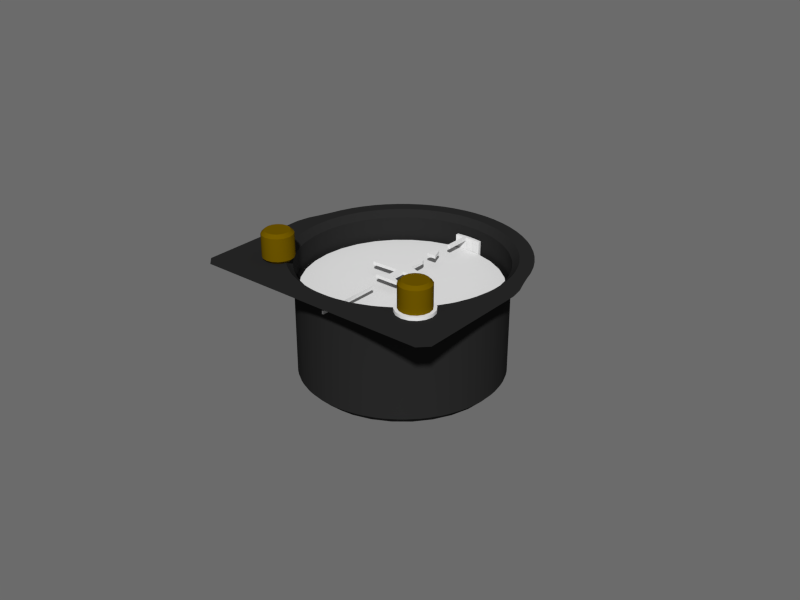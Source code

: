 # Source: compass.blend  (saved by Blender 2.71.0; exported with 4.5.12 LTS)
import bpy
from mathutils import Matrix  # noqa: F401  (used for matrix-valued properties, if any)

bpy.ops.wm.read_factory_settings(use_empty=True)
scene = bpy.context.scene
scene.name = 'Scene'

# ---- collections
col_collection_1 = bpy.data.collections.new('Collection 1'); scene.collection.children.link(col_collection_1)

# ---- materials (node trees are filled in below, after node groups)
mat_legend = bpy.data.materials.new('legend')
mat_legend.alpha_threshold = 0.0
mat_legend.use_transparent_shadow = False
mat_legend.roughness = 0.5
mat_legend.line_color = (0.0, 0.0, 0.0, 1.0)
mat_glossy_plastic = bpy.data.materials.new('glossy plastic')
mat_glossy_plastic.alpha_threshold = 0.0
mat_glossy_plastic.use_transparent_shadow = False
mat_glossy_plastic.diffuse_color = (0.1492, 0.08913, 0.0, 1.0)
mat_glossy_plastic.roughness = 0.5
mat_glossy_plastic.line_color = (0.0, 0.0, 0.0, 1.0)
mat_black_plastic = bpy.data.materials.new('black plastic')
mat_black_plastic.alpha_threshold = 0.0
mat_black_plastic.use_transparent_shadow = False
mat_black_plastic.diffuse_color = (0.02076, 0.02076, 0.02076, 1.0)
mat_black_plastic.specular_color = (0.4849, 0.4849, 0.4849)
mat_black_plastic.roughness = 0.5
mat_black_plastic.specular_intensity = 1.0
mat_black_plastic.line_color = (0.0, 0.0, 0.0, 1.0)

# ---- material node trees

# ---- world
world_world = bpy.data.worlds.new('World'); scene.world = world_world
world_world.use_nodes = True; world_world.node_tree.nodes.clear()
_N = world_world.node_tree.nodes; _L = world_world.node_tree.links
n0 = _N.new('ShaderNodeOutputWorld'); n0.name = 'World Output'; n0.location = (300, 300)
n1 = _N.new('ShaderNodeBackground'); n1.name = 'Background'; n1.location = (10, 300)
n1.inputs[0].default_value = (0.6703, 0.6703, 0.6703, 1.0)
n1.inputs[1].default_value = 0.2
_L.new(n1.outputs[0], n0.inputs[0])
n0.is_active_output = True
world_world.color = (0.05088, 0.05088, 0.05088)
world_world.use_sun_shadow = False
world_world.sun_shadow_jitter_overblur = 0.0
world_world.cycles.sampling_method = 'MANUAL'
world_world.cycles.sample_map_resolution = 256
world_world.light_settings.ao_factor = 0.5897
world_world.light_settings.distance = 1.0

# ---- meshes
me_heading_bug_knob_001 = bpy.data.meshes.new('heading bug knob.001')
me_heading_bug_knob_001.from_pydata([(0.0, 0.00576, 0.0), (-0.002204, 0.005322, 0.0), (-0.004073, 0.004073, 0.0), (-0.005322, 0.002204, 0.0), (-0.00576, -2.518e-10, 0.0), (-0.005322, -0.002204, 0.0), (-0.004073, -0.004073, 0.0), (-0.002204, -0.005322, 0.0), (-8.697e-10, -0.00576, 0.0), (0.002204, -0.005322, 0.0), (0.004073, -0.004073, 0.0), (0.005322, -0.002204, 0.0), (0.00576, 6.869e-11, 0.0), (0.005322, 0.002204, 0.0), (0.004073, 0.004073, 0.0), (0.002204, 0.005322, 0.0), (0.0, 0.00576, 0.001), (-0.002204, 0.005322, 0.001), (-0.004073, 0.004073, 0.001), (-0.005322, 0.002204, 0.001), (-0.00576, -2.518e-10, 0.001), (-0.005322, -0.002204, 0.001), (-0.004073, -0.004073, 0.001), (-0.002204, -0.005322, 0.001), (-8.697e-10, -0.00576, 0.001), (0.002204, -0.005322, 0.001), (0.004073, -0.004073, 0.001), (0.005322, -0.002204, 0.001), (0.00576, 6.869e-11, 0.001), (0.005322, 0.002204, 0.001), (0.004073, 0.004073, 0.001), (0.002204, 0.005322, 0.001)], [], [(2, 3, 19, 18), (14, 15, 31, 30), (10, 11, 27, 26), (6, 7, 23, 22), (7, 8, 24, 23), (3, 4, 20, 19), (15, 0, 16, 31), (11, 12, 28, 27), (12, 13, 29, 28), (8, 9, 25, 24), (4, 5, 21, 20), (0, 1, 17, 16), (13, 14, 30, 29), (9, 10, 26, 25), (5, 6, 22, 21), (1, 2, 18, 17), (17, 18, 19, 20, 21, 22, 23, 24, 25, 26, 27, 28, 29, 30, 31, 16), (1, 0, 15, 14, 13, 12, 11, 10, 9, 8, 7, 6, 5, 4, 3, 2)])
me_heading_bug_knob_001.polygons.foreach_set('use_smooth', [True] * 18)
_uv = me_heading_bug_knob_001.uv_layers.new(name='UVMap')
_uv.uv.foreach_set('vector', [0.01875, 0.00625, 0.1188, 0.00625, 0.1188, 0.1063, 0.01875, 0.1063, 0.01875, 0.00625, 0.1188, 0.00625, 0.1188, 0.1063, 0.01875, 0.1063, 0.01875, 0.00625, 0.1188, 0.00625, 0.1188, 0.1063, 0.01875, 0.1063, 0.01875, 0.00625, 0.1188, 0.00625, 0.1188, 0.1063, 0.01875, 0.1063, 0.01875, 0.00625, 0.1188, 0.00625, 0.1188, 0.1063, 0.01875, 0.1063, 0.01875, 0.00625, 0.1188, 0.00625, 0.1188, 0.1063, 0.01875, 0.1063, 0.01875, 0.00625, 0.1188, 0.00625, 0.1188, 0.1063, 0.01875, 0.1063, 0.01875, 0.00625, 0.1188, 0.00625, 0.1188, 0.1063, 0.01875, 0.1063, 0.01875, 0.00625, 0.1188, 0.00625, 0.1188, 0.1063, 0.01875, 0.1063, 0.01875, 0.00625, 0.1188, 0.00625, 0.1188, 0.1063, 0.01875, 0.1063, 0.01875, 0.00625, 0.1188, 0.00625, 0.1188, 0.1063, 0.01875, 0.1063, 0.01875, 0.00625, 0.1188, 0.00625, 0.1188, 0.1063, 0.01875, 0.1063, 0.01875, 0.00625, 0.1188, 0.00625, 0.1188, 0.1063, 0.01875, 0.1063, 0.01875, 0.00625, 0.1188, 0.00625, 0.1188, 0.1063, 0.01875, 0.1063, 0.01875, 0.00625, 0.1188, 0.00625, 0.1188, 0.1063, 0.01875, 0.1063, 0.01875, 0.00625, 0.1188, 0.00625, 0.1188, 0.1063, 0.01875, 0.1063, 0.06875, 0.1063, 0.08788, 0.1024, 0.1041, 0.09161, 0.1149, 0.07538, 0.1188, 0.05625, 0.1149, 0.03712, 0.1041, 0.02089, 0.08788, 0.01006, 0.06875, 0.00625, 0.04962, 0.01006, 0.03339, 0.02089, 0.02256, 0.03712, 0.01875, 0.05625, 0.02256, 0.07538, 0.03339, 0.09161, 0.04962, 0.1024, 0.06875, 0.1063, 0.08788, 0.1024, 0.1041, 0.09161, 0.1149, 0.07538, 0.1188, 0.05625, 0.1149, 0.03712, 0.1041, 0.02089, 0.08788, 0.01006, 0.06875, 0.00625, 0.04962, 0.01006, 0.03339, 0.02089, 0.02256, 0.03712, 0.01875, 0.05625, 0.02256, 0.07538, 0.03339, 0.09161, 0.04962, 0.1024])
me_heading_bug_knob_001.materials.append(None)
me_heading_bug_knob_001.use_remesh_preserve_volume = False
me_heading_bug_knob_001.use_remesh_preserve_attributes = False
me_heading_bug_knob_001.use_mirror_vertex_groups = False
me_heading_bug_knob_001.update()
me_knob = bpy.data.meshes.new('?? knob')
me_knob.from_pydata([(0.0, 0.0048, 0.0), (-0.001837, 0.004435, 0.0), (-0.003394, 0.003394, 0.0), (-0.004435, 0.001837, 0.0), (-0.0048, -2.098e-10, 0.0), (-0.004435, -0.001837, 0.0), (-0.003394, -0.003394, 0.0), (-0.001837, -0.004435, 0.0), (-7.248e-10, -0.0048, 0.0), (0.001837, -0.004435, 0.0), (0.003394, -0.003394, 0.0), (0.004435, -0.001837, 0.0), (0.0048, 5.724e-11, 0.0), (0.004435, 0.001837, 0.0), (0.003394, 0.003394, 0.0), (0.001837, 0.004435, 0.0), (0.0, 0.0048, 0.009), (-0.001837, 0.004435, 0.009), (-0.003394, 0.003394, 0.009), (-0.004435, 0.001837, 0.009), (-0.0048, -2.098e-10, 0.009), (-0.004435, -0.001837, 0.009), (-0.003394, -0.003394, 0.009), (-0.001837, -0.004435, 0.009), (-7.248e-10, -0.0048, 0.009), (0.001837, -0.004435, 0.009), (0.003394, -0.003394, 0.009), (0.004435, -0.001837, 0.009), (0.0048, 5.724e-11, 0.009), (0.004435, 0.001837, 0.009), (0.003394, 0.003394, 0.009), (0.001837, 0.004435, 0.009)], [], [(2, 3, 19, 18), (14, 15, 31, 30), (10, 11, 27, 26), (6, 7, 23, 22), (7, 8, 24, 23), (3, 4, 20, 19), (15, 0, 16, 31), (11, 12, 28, 27), (12, 13, 29, 28), (8, 9, 25, 24), (4, 5, 21, 20), (0, 1, 17, 16), (13, 14, 30, 29), (9, 10, 26, 25), (5, 6, 22, 21), (1, 2, 18, 17), (17, 18, 19, 20, 21, 22, 23, 24, 25, 26, 27, 28, 29, 30, 31, 16), (1, 0, 15, 14, 13, 12, 11, 10, 9, 8, 7, 6, 5, 4, 3, 2)])
me_knob.polygons.foreach_set('use_smooth', [True] * 18)
me_knob.materials.append(None)
me_knob.use_remesh_preserve_volume = False
me_knob.use_remesh_preserve_attributes = False
me_knob.use_mirror_vertex_groups = False
me_knob.update()
me_heading_bug = bpy.data.meshes.new('heading bug')
me_heading_bug.from_pydata([(0.0005, 0.022, -6.985e-10), (-0.0005, 0.022, -6.985e-10), (0.0005, 0.03, -6.985e-10), (-0.0005, 0.03, -6.985e-10), (0.0005, 0.022, -0.001), (-0.0005, 0.022, -0.001), (0.0005, 0.03, -0.001), (-0.0005, 0.03, -0.001), (0.0005, 0.031, -6.985e-10), (-0.0005, 0.031, -6.985e-10), (0.0005, 0.031, -0.001), (-0.0005, 0.031, -0.001), (0.0005, 0.03, -0.005), (-0.0005, 0.03, -0.005), (0.0005, 0.031, -0.005), (-0.0005, 0.031, -0.005), (-0.003225, 0.02985, -6.985e-10), (-0.003225, 0.02985, -0.001), (-0.003225, 0.03085, -6.985e-10), (-0.003225, 0.03085, -0.001), (-0.003225, 0.02985, -0.005), (-0.003225, 0.03085, -0.005), (0.002951, 0.02985, -6.985e-10), (0.002951, 0.02985, -0.001), (0.002951, 0.03085, -6.985e-10), (0.002951, 0.03085, -0.001), (0.002951, 0.02985, -0.005), (0.002951, 0.03085, -0.005), (0.005678, 0.02945, -6.985e-10), (0.005678, 0.02945, -0.001), (0.005678, 0.03045, -6.985e-10), (0.005678, 0.03045, -0.001), (0.005678, 0.02945, -0.005), (0.005678, 0.03045, -0.005)], [], [(1, 0, 2, 3), (5, 7, 6, 4), (3, 7, 5, 1), (2, 8, 9, 3), (1, 5, 4, 0), (0, 4, 6, 2), (8, 10, 11, 9), (14, 27, 26, 12), (7, 13, 12, 6), (15, 21, 19, 11), (13, 15, 14, 12), (9, 18, 16, 3), (10, 25, 27, 14), (10, 14, 15, 11), (16, 18, 19, 17), (19, 21, 20, 17), (7, 17, 20, 13), (11, 19, 18, 9), (13, 20, 21, 15), (3, 16, 17, 7), (25, 31, 33, 27), (22, 28, 30, 24), (2, 22, 24, 8), (12, 26, 23, 6), (8, 24, 25, 10), (6, 23, 22, 2), (29, 31, 30, 28), (29, 32, 33, 31), (24, 30, 31, 25), (26, 32, 29, 23), (23, 29, 28, 22), (27, 33, 32, 26)])
_uv = me_heading_bug.uv_layers.new(name='UVMap')
_uv.uv.foreach_set('vector', [0.01563, 0.01563, 0.1156, 0.01563, 0.1156, 0.1156, 0.01563, 0.1156, 0.01563, 0.01563, 0.01563, 0.1156, 0.1156, 0.1156, 0.1156, 0.01563, 0.01563, 0.1156, 0.01563, 0.1156, 0.01563, 0.01563, 0.01563, 0.01563, 0.1156, 0.1156, 0.1156, 0.1156, 0.01563, 0.1156, 0.01563, 0.1156, 0.01563, 0.01563, 0.01563, 0.01563, 0.1156, 0.01563, 0.1156, 0.01563, 0.1156, 0.01563, 0.1156, 0.01563, 0.1156, 0.1156, 0.1156, 0.1156, 0.1156, 0.1156, 0.1156, 0.1156, 0.01563, 0.1156, 0.01563, 0.1156, 0.1156, 0.1156, 0.1156, 0.1156, 0.1156, 0.1156, 0.1156, 0.1156, 0.01563, 0.1156, 0.01563, 0.1156, 0.1156, 0.1156, 0.1156, 0.1156, 0.01563, 0.1156, 0.01563, 0.1156, 0.01563, 0.1156, 0.01563, 0.1156, 0.01563, 0.1156, 0.01563, 0.1156, 0.1156, 0.1156, 0.1156, 0.1156, 0.01563, 0.1156, 0.01563, 0.1156, 0.01563, 0.1156, 0.01563, 0.1156, 0.1156, 0.1156, 0.1156, 0.1156, 0.1156, 0.1156, 0.1156, 0.1156, 0.1156, 0.1156, 0.1156, 0.1156, 0.01563, 0.1156, 0.01563, 0.1156, 0.01563, 0.1156, 0.01563, 0.1156, 0.01563, 0.1156, 0.01563, 0.1156, 0.01563, 0.1156, 0.01563, 0.1156, 0.01563, 0.1156, 0.01563, 0.1156, 0.01563, 0.1156, 0.01563, 0.1156, 0.01563, 0.1156, 0.01563, 0.1156, 0.01563, 0.1156, 0.01563, 0.1156, 0.01563, 0.1156, 0.01563, 0.1156, 0.01563, 0.1156, 0.01563, 0.1156, 0.01563, 0.1156, 0.01563, 0.1156, 0.01563, 0.1156, 0.01563, 0.1156, 0.01563, 0.1156, 0.01563, 0.1156, 0.1156, 0.1156, 0.1156, 0.1156, 0.1156, 0.1156, 0.1156, 0.1156, 0.1156, 0.1156, 0.1156, 0.1156, 0.1156, 0.1156, 0.1156, 0.1156, 0.1156, 0.1156, 0.1156, 0.1156, 0.1156, 0.1156, 0.1156, 0.1156, 0.1156, 0.1156, 0.1156, 0.1156, 0.1156, 0.1156, 0.1156, 0.1156, 0.1156, 0.1156, 0.1156, 0.1156, 0.1156, 0.1156, 0.1156, 0.1156, 0.1156, 0.1156, 0.1156, 0.1156, 0.1156, 0.1156, 0.1156, 0.1156, 0.1156, 0.1156, 0.1156, 0.1156, 0.1156, 0.1156, 0.1156, 0.1156, 0.1156, 0.1156, 0.1156, 0.1156, 0.1156, 0.1156, 0.1156, 0.1156, 0.1156, 0.1156, 0.1156, 0.1156, 0.1156, 0.1156, 0.1156, 0.1156, 0.1156, 0.1156, 0.1156, 0.1156, 0.1156, 0.1156, 0.1156, 0.1156, 0.1156, 0.1156, 0.1156, 0.1156, 0.1156, 0.1156, 0.1156, 0.1156, 0.1156, 0.1156, 0.1156, 0.1156, 0.1156, 0.1156, 0.1156, 0.1156])
me_heading_bug.materials.append(None)
me_heading_bug.use_remesh_preserve_volume = False
me_heading_bug.use_remesh_preserve_attributes = False
me_heading_bug.use_mirror_vertex_groups = False
me_heading_bug.update()
me_airplane = bpy.data.meshes.new('airplane')
me_airplane.from_pydata([(0.0, -0.00545, 0.0), (-0.001, -0.00545, 0.0), (0.0, -0.001, 0.0), (0.0, -0.007424, 0.0), (-0.001, -0.007424, 0.0), (-0.003763, -0.00664, 0.0), (-0.003763, -0.007424, 0.0), (0.0, 0.003, 0.0), (-0.01, -0.00134, 0.0), (-0.01, -0.0003395, 0.0), (0.0, 0.008, 0.0), (-0.001, 0.008, 0.0), (0.0, 0.008861, 0.0), (-0.0007117, 0.008861, 0.0), (-0.001, -0.001, 0.0), (-0.001, 0.003, 0.0), (0.0, 0.009402, 0.0), (-0.0004221, 0.009233, 0.0), (0.0, 0.01341, 0.0), (-0.001516, 0.01341, 0.0), (0.0, 0.01721, 0.0), (0.0, 0.01721, 0.0), (0.0, -0.00545, -0.001), (-0.001, -0.00545, -0.001), (0.0, -0.001, -0.001), (0.0, -0.007424, -0.001), (-0.001, -0.007424, -0.001), (-0.003763, -0.00664, -0.001), (-0.003763, -0.007424, -0.001), (0.0, 0.003, -0.001), (-0.01, -0.00134, -0.001), (-0.01, -0.0003395, -0.001), (0.0, 0.008, -0.001), (-0.001, 0.008, -0.001), (0.0, 0.008861, -0.001), (-0.0007117, 0.008861, -0.001), (-0.001, -0.001, -0.001), (-0.001, 0.003, -0.001), (0.0, 0.009402, -0.001), (-0.0004221, 0.009233, -0.001), (0.0, 0.01341, -0.001), (-0.001516, 0.01341, -0.001), (0.0, 0.01721, -0.001), (0.0, 0.01721, -0.001), (0.0, -0.01363, 0.0), (-0.00025, -0.01363, 0.0), (0.0, -0.01363, -0.001), (-0.00025, -0.01363, -0.001), (0.0, -0.03363, 0.0), (-0.00025, -0.03363, 0.0), (0.0, -0.03363, -0.001), (-0.00025, -0.03363, -0.001)], [(42, 20)], [(0, 1, 4, 3), (4, 1, 5, 6), (11, 10, 12, 13), (1, 0, 2, 14), (14, 2, 7, 15), (14, 15, 9, 8), (15, 7, 10, 11), (13, 12, 16, 17), (19, 18, 20, 21), (22, 25, 26, 23), (26, 28, 27, 23), (33, 35, 34, 32), (23, 36, 24, 22), (36, 37, 29, 24), (36, 30, 31, 37), (37, 33, 32, 29), (35, 39, 38, 34), (41, 43, 42, 40), (10, 32, 34, 12), (6, 28, 26, 4), (4, 26, 25, 3), (16, 38, 39, 17), (21, 43, 41, 19), (17, 39, 35, 13), (3, 25, 22, 0), (11, 33, 37, 15), (7, 29, 32, 10), (1, 23, 27, 5), (12, 34, 38, 16), (2, 24, 29, 7), (8, 30, 36, 14), (19, 41, 40, 18), (13, 35, 33, 11), (9, 31, 30, 8), (5, 27, 28, 6), (0, 22, 24, 2), (15, 37, 31, 9), (14, 36, 23, 1), (45, 44, 46, 47), (49, 51, 50, 48), (47, 51, 49, 45), (46, 50, 51, 47), (45, 49, 48, 44)])
_uv = me_airplane.uv_layers.new(name='UVMap')
_uv.uv.foreach_set('vector', [0.9812, 0.9024, 0.9712, 0.9024, 0.9712, 0.8906, 0.9812, 0.8906, 0.9712, 0.8906, 0.9712, 0.9024, 0.9436, 0.8953, 0.9436, 0.8906, 0.9712, 0.9823, 0.9812, 0.9823, 0.9812, 0.9874, 0.9741, 0.9874, 0.9712, 0.9024, 0.9812, 0.9024, 0.9812, 0.9288, 0.9712, 0.9288, 0.9712, 0.9288, 0.9812, 0.9288, 0.9812, 0.9526, 0.9712, 0.9526, 0.9712, 0.9288, 0.9712, 0.9526, 0.8812, 0.9327, 0.8812, 0.9268, 0.9712, 0.9526, 0.9812, 0.9526, 0.9812, 0.9823, 0.9712, 0.9823, 0.9741, 0.9874, 0.9812, 0.9874, 0.9812, 0.9906, 0.977, 0.9896, 0.02188, 0.8906, 0.1219, 0.8906, 0.07188, 0.9906, 0.07188, 0.9906, 0.9812, 0.9024, 0.9812, 0.8906, 0.9712, 0.8906, 0.9712, 0.9024, 0.9712, 0.8906, 0.9436, 0.8906, 0.9436, 0.8953, 0.9712, 0.9024, 0.9712, 0.9823, 0.9741, 0.9874, 0.9812, 0.9874, 0.9812, 0.9823, 0.9712, 0.9024, 0.9712, 0.9288, 0.9812, 0.9288, 0.9812, 0.9024, 0.9712, 0.9288, 0.9712, 0.9526, 0.9812, 0.9526, 0.9812, 0.9288, 0.9712, 0.9288, 0.8812, 0.9268, 0.8812, 0.9327, 0.9712, 0.9526, 0.9712, 0.9526, 0.9712, 0.9823, 0.9812, 0.9823, 0.9812, 0.9526, 0.9741, 0.9874, 0.977, 0.9896, 0.9812, 0.9906, 0.9812, 0.9874, 0.02188, 0.8906, 0.07188, 0.9906, 0.07188, 0.9906, 0.1219, 0.8906, 0.9812, 0.9823, 0.9812, 0.9823, 0.9812, 0.9874, 0.9812, 0.9874, 0.9436, 0.8906, 0.9436, 0.8906, 0.9712, 0.8906, 0.9712, 0.8906, 0.9712, 0.8906, 0.9712, 0.8906, 0.9812, 0.8906, 0.9812, 0.8906, 0.9812, 0.9906, 0.9812, 0.9906, 0.977, 0.9896, 0.977, 0.9896, 0.07188, 0.9906, 0.07188, 0.9906, 0.02188, 0.8906, 0.02188, 0.8906, 0.977, 0.9896, 0.977, 0.9896, 0.9741, 0.9874, 0.9741, 0.9874, 0.9812, 0.8906, 0.9812, 0.8906, 0.9812, 0.9024, 0.9812, 0.9024, 0.9712, 0.9823, 0.9712, 0.9823, 0.9712, 0.9526, 0.9712, 0.9526, 0.9812, 0.9526, 0.9812, 0.9526, 0.9812, 0.9823, 0.9812, 0.9823, 0.9712, 0.9024, 0.9712, 0.9024, 0.9436, 0.8953, 0.9436, 0.8953, 0.9812, 0.9874, 0.9812, 0.9874, 0.9812, 0.9906, 0.9812, 0.9906, 0.9812, 0.9288, 0.9812, 0.9288, 0.9812, 0.9526, 0.9812, 0.9526, 0.8812, 0.9268, 0.8812, 0.9268, 0.9712, 0.9288, 0.9712, 0.9288, 0.02188, 0.8906, 0.02188, 0.8906, 0.1219, 0.8906, 0.1219, 0.8906, 0.9741, 0.9874, 0.9741, 0.9874, 0.9712, 0.9823, 0.9712, 0.9823, 0.8812, 0.9327, 0.8812, 0.9327, 0.8812, 0.9268, 0.8812, 0.9268, 0.9436, 0.8953, 0.9436, 0.8953, 0.9436, 0.8906, 0.9436, 0.8906, 0.9812, 0.9024, 0.9812, 0.9024, 0.9812, 0.9288, 0.9812, 0.9288, 0.9712, 0.9526, 0.9712, 0.9526, 0.8812, 0.9327, 0.8812, 0.9327, 0.9712, 0.9288, 0.9712, 0.9288, 0.9712, 0.9024, 0.9712, 0.9024, 0.06813, 0.9094, 0.07813, 0.9094, 0.07813, 0.9094, 0.06813, 0.9094, 0.06813, 0.9094, 0.06813, 0.9094, 0.07813, 0.9094, 0.07813, 0.9094, 0.06813, 0.9094, 0.06813, 0.9094, 0.06813, 0.9094, 0.06813, 0.9094, 0.07813, 0.9094, 0.07813, 0.9094, 0.06813, 0.9094, 0.06813, 0.9094, 0.06813, 0.9094, 0.06813, 0.9094, 0.07813, 0.9094, 0.07813, 0.9094])
me_airplane.materials.append(None)
me_airplane.use_remesh_preserve_volume = False
me_airplane.use_remesh_preserve_attributes = False
me_airplane.use_mirror_vertex_groups = False
me_airplane.update()
me_legend = bpy.data.meshes.new('legend')
me_legend.from_pydata([(0.0, 0.03, 0.0), (-0.005853, 0.02942, 0.0), (-0.01148, 0.02772, 0.0), (-0.01667, 0.02494, 0.0), (-0.02121, 0.02121, 0.0), (-0.02494, 0.01667, 0.0), (-0.02772, 0.01148, 0.0), (-0.02942, 0.005853, 0.0), (-0.03, 2.265e-09, 0.0), (-0.02942, -0.005853, 0.0), (-0.02772, -0.01148, 0.0), (-0.02494, -0.01667, 0.0), (-0.02121, -0.02121, 0.0), (-0.01667, -0.02494, 0.0), (-0.01148, -0.02772, 0.0), (-0.005853, -0.02942, 0.0), (9.775e-09, -0.03, 0.0), (0.005853, -0.02942, 0.0), (0.01148, -0.02772, 0.0), (0.01667, -0.02494, 0.0), (0.02121, -0.02121, 0.0), (0.02494, -0.01667, 0.0), (0.02772, -0.01148, 0.0), (0.02942, -0.005853, 0.0), (0.03, 2.897e-08, 0.0), (0.02942, 0.005853, 0.0), (0.02772, 0.01148, 0.0), (0.02494, 0.01667, 0.0), (0.02121, 0.02121, 0.0), (0.01667, 0.02494, 0.0), (0.01148, 0.02772, 0.0), (0.005853, 0.02942, 0.0)], [], [(1, 2, 3, 4, 5, 6, 7, 8, 9, 10, 11, 12, 13, 14, 15, 16, 17, 18, 19, 20, 21, 22, 23, 24, 25, 26, 27, 28, 29, 30, 31, 0)])
_uv = me_legend.uv_layers.new(name='UVMap')
_uv.uv.foreach_set('vector', [0.4025, 0.9904, 0.3087, 0.9619, 0.2222, 0.9157, 0.1464, 0.8536, 0.08427, 0.7778, 0.03806, 0.6913, 0.009608, 0.5975, 0.0, 0.5, 0.009608, 0.4025, 0.03806, 0.3087, 0.08427, 0.2222, 0.1464, 0.1464, 0.2222, 0.08427, 0.3087, 0.03806, 0.4025, 0.009608, 0.5, 0.0, 0.5975, 0.009608, 0.6913, 0.03806, 0.7778, 0.08427, 0.8536, 0.1464, 0.9157, 0.2222, 0.9619, 0.3087, 0.9904, 0.4025, 1.0, 0.5, 0.9904, 0.5975, 0.9619, 0.6913, 0.9157, 0.7778, 0.8536, 0.8536, 0.7778, 0.9157, 0.6913, 0.9619, 0.5975, 0.9904, 0.5, 1.0])
me_legend.materials.append(None)
me_legend.use_remesh_preserve_volume = False
me_legend.use_remesh_preserve_attributes = False
me_legend.use_mirror_vertex_groups = False
me_legend.update()
me_heading_bug_knob = bpy.data.meshes.new('heading bug knob')
me_heading_bug_knob.from_pydata([(0.0, 0.0048, 0.0), (-0.001837, 0.004435, 0.0), (-0.003394, 0.003394, 0.0), (-0.004435, 0.001837, 0.0), (-0.0048, -2.098e-10, 0.0), (-0.004435, -0.001837, 0.0), (-0.003394, -0.003394, 0.0), (-0.001837, -0.004435, 0.0), (-7.248e-10, -0.0048, 0.0), (0.001837, -0.004435, 0.0), (0.003394, -0.003394, 0.0), (0.004435, -0.001837, 0.0), (0.0048, 5.724e-11, 0.0), (0.004435, 0.001837, 0.0), (0.003394, 0.003394, 0.0), (0.001837, 0.004435, 0.0), (0.0, 0.0048, 0.009), (-0.001837, 0.004435, 0.009), (-0.003394, 0.003394, 0.009), (-0.004435, 0.001837, 0.009), (-0.0048, -2.098e-10, 0.009), (-0.004435, -0.001837, 0.009), (-0.003394, -0.003394, 0.009), (-0.001837, -0.004435, 0.009), (-7.248e-10, -0.0048, 0.009), (0.001837, -0.004435, 0.009), (0.003394, -0.003394, 0.009), (0.004435, -0.001837, 0.009), (0.0048, 5.724e-11, 0.009), (0.004435, 0.001837, 0.009), (0.003394, 0.003394, 0.009), (0.001837, 0.004435, 0.009)], [], [(2, 3, 19, 18), (14, 15, 31, 30), (10, 11, 27, 26), (6, 7, 23, 22), (7, 8, 24, 23), (3, 4, 20, 19), (15, 0, 16, 31), (11, 12, 28, 27), (12, 13, 29, 28), (8, 9, 25, 24), (4, 5, 21, 20), (0, 1, 17, 16), (13, 14, 30, 29), (9, 10, 26, 25), (5, 6, 22, 21), (1, 2, 18, 17), (17, 18, 19, 20, 21, 22, 23, 24, 25, 26, 27, 28, 29, 30, 31, 16), (1, 0, 15, 14, 13, 12, 11, 10, 9, 8, 7, 6, 5, 4, 3, 2)])
me_heading_bug_knob.polygons.foreach_set('use_smooth', [True] * 18)
me_heading_bug_knob.materials.append(None)
me_heading_bug_knob.use_remesh_preserve_volume = False
me_heading_bug_knob.use_remesh_preserve_attributes = False
me_heading_bug_knob.use_mirror_vertex_groups = False
me_heading_bug_knob.update()
me_case = bpy.data.meshes.new('case')
me_case.from_pydata([(0.0, 0.03159, -0.039), (0.04, -0.04, -0.001), (0.02105, -0.04, -0.001), (0.0145, -0.04, -0.001), (0.007392, -0.04, -0.001), (4.098e-08, -0.04, -0.001), (0.04, 3.725e-09, -0.001), (0.03098, -0.006163, -0.001), (0.02919, -0.01209, -0.001), (0.03098, 0.006163, -0.039), (0.02919, 0.01209, -0.039), (0.02627, 0.01755, -0.039), (0.02234, 0.02234, -0.039), (0.01755, 0.02627, -0.039), (0.01209, 0.02919, -0.039), (0.006163, 0.03098, -0.039), (0.0, 0.03159, -0.001), (0.02627, -0.01755, -0.001), (0.02234, -0.02234, -0.001), (0.01755, -0.02627, -0.001), (0.01209, -0.02919, -0.001), (0.006163, -0.03098, -0.001), (3.353e-08, -0.03159, -0.001), (0.03159, 3.725e-09, -0.001), (0.03098, -0.006163, -0.039), (0.03098, 0.006163, -0.001), (0.02919, 0.01209, -0.001), (0.02627, 0.01755, -0.001), (0.02234, 0.02234, -0.001), (0.01755, 0.02627, -0.001), (0.01209, 0.02919, -0.001), (0.006163, 0.03098, -0.001), (0.0, 0.03789, -0.001), (0.02919, -0.01209, -0.039), (0.02627, -0.01755, -0.039), (0.02234, -0.02234, -0.039), (0.01755, -0.02627, -0.039), (0.01209, -0.02919, -0.039), (0.006163, -0.03098, -0.039), (3.353e-08, -0.03159, -0.039), (0.03159, 3.725e-09, -0.039), (0.03716, 0.007392, -0.001), (0.035, 0.0145, -0.001), (0.0315, 0.02105, -0.001), (0.02679, 0.02679, -0.001), (0.02105, 0.0315, -0.001), (0.0145, 0.035, -0.001), (0.007391, 0.03716, -0.001), (0.04, -0.02105, -0.001), (0.04, -0.0145, -0.001), (0.04, -0.007391, -0.001)], [], [(13, 29, 30, 14), (9, 25, 26, 10), (40, 23, 25, 9), (19, 20, 3, 2), (14, 30, 31, 15), (10, 26, 27, 11), (7, 8, 49, 50), (20, 21, 4, 3), (15, 31, 16, 0), (11, 27, 28, 12), (8, 17, 48, 49), (21, 22, 5, 4), (12, 28, 29, 13), (17, 18, 1, 48), (18, 19, 2, 1), (16, 31, 47, 32), (28, 27, 43, 44), (23, 7, 50, 6), (39, 22, 21, 38), (29, 28, 44, 45), (10, 11, 12, 13, 14, 15, 0, 39, 38, 37, 36, 35, 34, 33, 24, 40, 9), (35, 18, 17, 34), (36, 19, 18, 35), (30, 29, 45, 46), (26, 25, 41, 42), (24, 7, 23, 40), (37, 20, 19, 36), (31, 30, 46, 47), (27, 26, 42, 43), (33, 8, 7, 24), (38, 21, 20, 37), (34, 17, 8, 33), (25, 23, 6, 41)])
me_case.polygons.foreach_set('use_smooth', [True] * 33)
me_case.materials.append(None)
me_case.use_remesh_preserve_volume = False
me_case.use_remesh_preserve_attributes = False
me_case.use_mirror_vertex_groups = False
me_case.update()

# ---- objects
ob_heading_bug_knob_001 = bpy.data.objects.new('heading bug knob.001', me_heading_bug_knob_001)
ob_knob = bpy.data.objects.new('?? knob', me_knob)
ob_heading_bug = bpy.data.objects.new('heading bug', me_heading_bug)
ob_airplane = bpy.data.objects.new('airplane', me_airplane)
ob_legend = bpy.data.objects.new('legend', me_legend)
ob_heading_bug_knob = bpy.data.objects.new('heading bug knob', me_heading_bug_knob)
ob_case = bpy.data.objects.new('case', me_case)

# ---- transforms, parenting, visibility, modifiers, constraints
ob_heading_bug_knob_001.location = (0.025, -0.025, -0.001)
ob_heading_bug_knob_001.lineart.crease_threshold = 0.0
ob_heading_bug_knob_001.material_slots[0].link = 'OBJECT'; ob_heading_bug_knob_001.material_slots[0].material = mat_legend
_m = ob_heading_bug_knob_001.modifiers.new('EdgeSplit', 'EDGE_SPLIT')
ob_knob.location = (-0.025, -0.025, -0.001)
ob_knob.lineart.crease_threshold = 0.0
ob_knob.material_slots[0].link = 'OBJECT'; ob_knob.material_slots[0].material = mat_glossy_plastic
_m = ob_knob.modifiers.new('Bevel', 'BEVEL')
_m.width = 0.001
_m.width_pct = 0.001
_m.spread = 0.0
_m = ob_knob.modifiers.new('EdgeSplit', 'EDGE_SPLIT')
ob_heading_bug.location = (0.0, 0.0, -0.006)
ob_heading_bug.lineart.crease_threshold = 0.0
ob_heading_bug.material_slots[0].link = 'OBJECT'; ob_heading_bug.material_slots[0].material = mat_legend
ob_airplane.location = (0.0, 0.0, -0.006)
ob_airplane.lineart.crease_threshold = 0.0
ob_airplane.material_slots[0].link = 'OBJECT'; ob_airplane.material_slots[0].material = mat_legend
_m = ob_airplane.modifiers.new('Mirror', 'MIRROR')
_m.merge_threshold = 0.0005
ob_legend.location = (0.0, 0.0, -0.01)
ob_legend.lineart.crease_threshold = 0.0
ob_legend.material_slots[0].link = 'OBJECT'; ob_legend.material_slots[0].material = mat_legend
ob_heading_bug_knob.location = (0.025, -0.025, -0.001)
ob_heading_bug_knob.lineart.crease_threshold = 0.0
ob_heading_bug_knob.material_slots[0].link = 'OBJECT'; ob_heading_bug_knob.material_slots[0].material = mat_glossy_plastic
_m = ob_heading_bug_knob.modifiers.new('Bevel', 'BEVEL')
_m.width = 0.001
_m.width_pct = 0.001
_m.spread = 0.0
_m = ob_heading_bug_knob.modifiers.new('EdgeSplit', 'EDGE_SPLIT')
ob_case.location = (0.0, 0.0, 0.0)
ob_case.lineart.crease_threshold = 0.0
ob_case.material_slots[0].link = 'OBJECT'; ob_case.material_slots[0].material = mat_black_plastic
_m = ob_case.modifiers.new('Mirror', 'MIRROR')
_m = ob_case.modifiers.new('Bevel', 'BEVEL')
_m.width = 0.002
_m.width_pct = 0.002
_m.limit_method = 'NONE'
_m.spread = 0.0
_m = ob_case.modifiers.new('EdgeSplit', 'EDGE_SPLIT')

# ---- collection membership
col_collection_1.objects.link(ob_heading_bug_knob_001)
col_collection_1.objects.link(ob_knob)
col_collection_1.objects.link(ob_heading_bug)
col_collection_1.objects.link(ob_airplane)
col_collection_1.objects.link(ob_legend)
col_collection_1.objects.link(ob_heading_bug_knob)
col_collection_1.objects.link(ob_case)

# ---- scene / render settings (as saved in the file)
scene.frame_start = 0; scene.frame_end = 200; scene.frame_set(0)
scene.render.engine = 'BLENDER_EEVEE_NEXT'
scene.render.image_settings.compression = 90
scene.render.resolution_x = 640
scene.render.resolution_y = 480
scene.render.dither_intensity = 0.0
scene.cycles.use_denoising = False
scene.cycles.samples = 100
scene.cycles.sampling_pattern = 'TABULATED_SOBOL'
scene.cycles.light_sampling_threshold = 0.0
scene.cycles.use_adaptive_sampling = False
scene.cycles.use_light_tree = False
scene.cycles.caustics_reflective = False
scene.cycles.caustics_refractive = False
scene.cycles.blur_glossy = 0.0
scene.cycles.max_bounces = 8
scene.cycles.diffuse_bounces = 1
scene.cycles.transmission_bounces = 8
scene.cycles.volume_bounces = 1
scene.cycles.film_exposure = 1.1
scene.cycles.pixel_filter_type = 'GAUSSIAN'
scene.cycles.sample_clamp_indirect = 0.0
scene.view_settings.view_transform = 'Standard'
bpy.context.view_layer.update()

# ---- added for rendering (the .blend has no active camera and no usable light): camera, sun
cam_auto = bpy.data.cameras.new('AutoCamera')
cam_auto.lens = 50.0
cam_auto.sensor_width = 36.0
cam_auto.clip_end = 1000.0
ob_auto_camera = bpy.data.objects.new('AutoCamera', cam_auto)
scene.collection.objects.link(ob_auto_camera)
ob_auto_camera.location = (0.185045, -0.223209, 0.132536)
ob_auto_camera.rotation_euler = (1.09748, -7.21219e-08, 0.694738)
scene.camera = ob_auto_camera
light_auto_sun = bpy.data.lights.new('AutoSun', 'SUN')
light_auto_sun.energy = 3.0
light_auto_sun.angle = 0.0523599
ob_auto_sun = bpy.data.objects.new('AutoSun', light_auto_sun)
scene.collection.objects.link(ob_auto_sun)
ob_auto_sun.rotation_euler = (0.872665, 0.174533, 0.523599)
bpy.context.view_layer.update()
